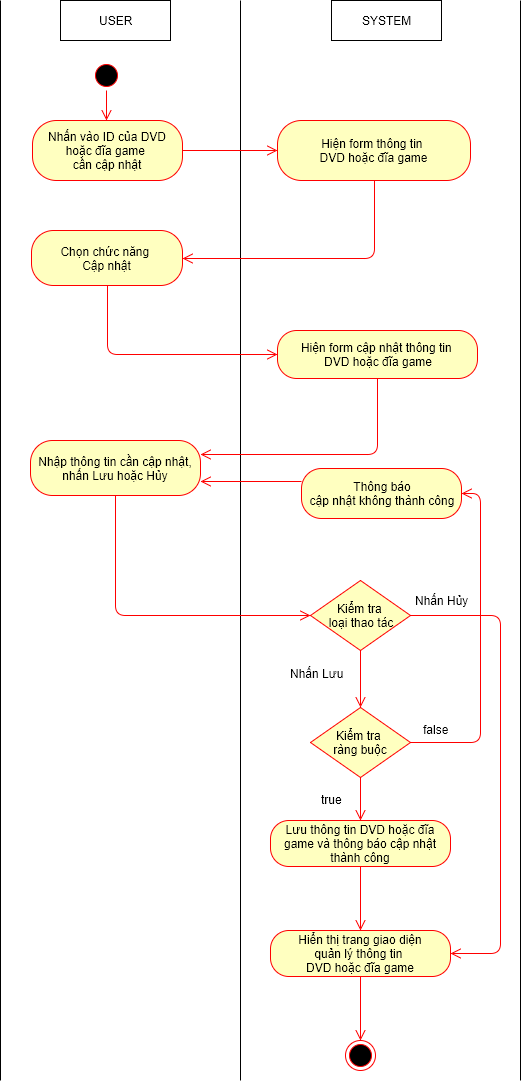

The diagram above was exported from draw.io. Its source (the exported page's mxGraphModel, read from the mxfile embedded in the PNG):
<mxGraphModel dx="872" dy="520" grid="1" gridSize="10" guides="1" tooltips="1" connect="1" arrows="1" fold="1" page="1" pageScale="1" pageWidth="826" pageHeight="1169" background="#ffffff" math="0" shadow="0">
  <root>
    <mxCell id="0" />
    <mxCell id="1" parent="0" />
    <mxCell id="509f2e2d5f3fb2f4-6" value="USER" style="html=1;" parent="1" vertex="1">
      <mxGeometry x="100" y="40" width="110" height="40" as="geometry" />
    </mxCell>
    <mxCell id="509f2e2d5f3fb2f4-8" value="SYSTEM" style="html=1;" parent="1" vertex="1">
      <mxGeometry x="371" y="40" width="110" height="40" as="geometry" />
    </mxCell>
    <mxCell id="509f2e2d5f3fb2f4-12" value="" style="endArrow=none;html=1;" parent="1" edge="1">
      <mxGeometry relative="1" as="geometry">
        <mxPoint x="280" y="1120" as="sourcePoint" />
        <mxPoint x="280" y="40" as="targetPoint" />
      </mxGeometry>
    </mxCell>
    <mxCell id="509f2e2d5f3fb2f4-15" value="" style="endArrow=none;html=1;" parent="1" edge="1">
      <mxGeometry x="560" y="40" as="geometry">
        <mxPoint x="560" y="1120" as="sourcePoint" />
        <mxPoint x="560" y="40" as="targetPoint" />
      </mxGeometry>
    </mxCell>
    <mxCell id="509f2e2d5f3fb2f4-18" value="" style="ellipse;html=1;shape=startState;fillColor=#000000;strokeColor=#ff0000;" parent="1" vertex="1">
      <mxGeometry x="131" y="100" width="30" height="30" as="geometry" />
    </mxCell>
    <mxCell id="509f2e2d5f3fb2f4-20" value="Nhấn vào ID của DVD hoặc đĩa game&amp;nbsp;&lt;div&gt;cần cập nhật&lt;/div&gt;" style="rounded=1;whiteSpace=wrap;html=1;arcSize=40;fillColor=#ffffc0;strokeColor=#ff0000;" parent="1" vertex="1">
      <mxGeometry x="72" y="160" width="150" height="60" as="geometry" />
    </mxCell>
    <mxCell id="509f2e2d5f3fb2f4-29" value="" style="html=1;align=left;verticalAlign=top;endArrow=open;endSize=8;strokeColor=#ff0000;entryX=0;entryY=0.5;exitX=1;exitY=0.5;" parent="1" source="509f2e2d5f3fb2f4-20" target="509f2e2d5f3fb2f4-35" edge="1">
      <mxGeometry x="154" y="338" as="geometry">
        <mxPoint x="340" y="423" as="targetPoint" />
        <mxPoint x="154" y="370" as="sourcePoint" />
        <mxPoint as="offset" />
      </mxGeometry>
    </mxCell>
    <mxCell id="509f2e2d5f3fb2f4-35" value="&lt;span&gt;Hiện form&amp;nbsp;&lt;/span&gt;&lt;span&gt;thông tin&amp;nbsp;&lt;/span&gt;&lt;div&gt;DVD hoặc đĩa game&lt;/div&gt;" style="rounded=1;whiteSpace=wrap;html=1;arcSize=40;fillColor=#ffffc0;strokeColor=#ff0000;" parent="1" vertex="1">
      <mxGeometry x="317" y="160" width="193" height="60" as="geometry" />
    </mxCell>
    <mxCell id="509f2e2d5f3fb2f4-40" value="" style="ellipse;html=1;shape=endState;fillColor=#000000;strokeColor=#ff0000;" parent="1" vertex="1">
      <mxGeometry x="385" y="1080" width="30" height="30" as="geometry" />
    </mxCell>
    <mxCell id="509f2e2d5f3fb2f4-41" value="" style="endArrow=none;html=1;" parent="1" edge="1">
      <mxGeometry x="40" y="40" as="geometry">
        <mxPoint x="40" y="1120" as="sourcePoint" />
        <mxPoint x="40" y="40" as="targetPoint" />
      </mxGeometry>
    </mxCell>
    <mxCell id="1f18c2f25de16f76-16" value="" style="html=1;align=left;verticalAlign=top;endArrow=open;endSize=8;strokeColor=#ff0000;exitX=0.5;exitY=1;edgeStyle=orthogonalEdgeStyle;entryX=1;entryY=0.5;" parent="1" source="509f2e2d5f3fb2f4-35" target="32" edge="1">
      <mxGeometry x="523" y="333" as="geometry">
        <mxPoint x="218" y="253" as="targetPoint" />
        <mxPoint x="380" y="270" as="sourcePoint" />
        <mxPoint as="offset" />
        <Array as="points">
          <mxPoint x="414" y="298" />
        </Array>
      </mxGeometry>
    </mxCell>
    <mxCell id="1f18c2f25de16f76-17" value="" style="html=1;align=left;verticalAlign=top;endArrow=open;endSize=8;strokeColor=#ff0000;exitX=0.5;exitY=1;" parent="1" source="509f2e2d5f3fb2f4-18" edge="1">
      <mxGeometry x="164" y="348" as="geometry">
        <mxPoint x="146" y="160" as="targetPoint" />
        <mxPoint x="225" y="333" as="sourcePoint" />
        <mxPoint as="offset" />
      </mxGeometry>
    </mxCell>
    <mxCell id="1f18c2f25de16f76-30" value="&lt;span style=&quot;line-height: 1.2&quot;&gt;Hiện form cập nhật&amp;nbsp;&lt;/span&gt;&lt;span&gt;thông tin&amp;nbsp;&lt;/span&gt;&lt;div&gt;&lt;span&gt;DVD hoặc đĩa game&lt;/span&gt;&lt;/div&gt;" style="rounded=1;whiteSpace=wrap;html=1;arcSize=40;fillColor=#ffffc0;strokeColor=#ff0000;" parent="1" vertex="1">
      <mxGeometry x="317" y="370" width="200" height="48" as="geometry" />
    </mxCell>
    <mxCell id="1f18c2f25de16f76-35" value="" style="html=1;align=left;verticalAlign=top;endArrow=open;endSize=8;strokeColor=#ff0000;exitX=0.5;exitY=1;entryX=0;entryY=0.5;" parent="1" source="1f18c2f25de16f76-40" target="1f18c2f25de16f76-42" edge="1">
      <mxGeometry x="-1" y="301" as="geometry">
        <mxPoint x="620" y="1020" as="targetPoint" />
        <mxPoint x="223" y="884" as="sourcePoint" />
        <mxPoint x="20" y="13" as="offset" />
        <Array as="points">
          <mxPoint x="155" y="655" />
        </Array>
      </mxGeometry>
    </mxCell>
    <mxCell id="1f18c2f25de16f76-40" value="Nhập thông tin cần cập nhật,&lt;div&gt;nhấn Lưu hoặc Hủy&lt;/div&gt;" style="rounded=1;whiteSpace=wrap;html=1;arcSize=40;fillColor=#ffffc0;strokeColor=#ff0000;" parent="1" vertex="1">
      <mxGeometry x="70" y="480" width="170" height="55" as="geometry" />
    </mxCell>
    <mxCell id="1f18c2f25de16f76-41" value="" style="html=1;align=left;verticalAlign=top;endArrow=open;endSize=8;strokeColor=#ff0000;exitX=0.5;exitY=1;edgeStyle=orthogonalEdgeStyle;entryX=1;entryY=0.25;" parent="1" source="1f18c2f25de16f76-30" target="1f18c2f25de16f76-40" edge="1">
      <mxGeometry x="399" y="866" as="geometry">
        <mxPoint x="350" y="799" as="targetPoint" />
        <mxPoint x="144" y="681" as="sourcePoint" />
        <mxPoint as="offset" />
        <Array as="points">
          <mxPoint x="417" y="494" />
        </Array>
      </mxGeometry>
    </mxCell>
    <mxCell id="1f18c2f25de16f76-42" value="Kiểm tra&amp;nbsp;&lt;div&gt;loại thao tác&lt;/div&gt;" style="rhombus;whiteSpace=wrap;html=1;fillColor=#ffffc0;strokeColor=#ff0000;" parent="1" vertex="1">
      <mxGeometry x="350" y="620" width="100" height="70" as="geometry" />
    </mxCell>
    <mxCell id="1f18c2f25de16f76-44" value="Thông báo&lt;div&gt;cập nhật không thành công&lt;/div&gt;" style="rounded=1;whiteSpace=wrap;html=1;arcSize=40;fillColor=#ffffc0;strokeColor=#ff0000;" parent="1" vertex="1">
      <mxGeometry x="341" y="508" width="160" height="50" as="geometry" />
    </mxCell>
    <mxCell id="1f18c2f25de16f76-48" value="Lưu thông tin DVD hoặc đĩa game&amp;nbsp;&lt;span&gt;và thông báo&amp;nbsp;&lt;/span&gt;&lt;span&gt;cập nhật thành công&lt;/span&gt;" style="rounded=1;whiteSpace=wrap;html=1;arcSize=40;fillColor=#ffffc0;strokeColor=#ff0000;" parent="1" vertex="1">
      <mxGeometry x="310" y="860" width="180" height="46" as="geometry" />
    </mxCell>
    <mxCell id="15" value="Kiểm tra&amp;nbsp;&lt;div&gt;ràng buộc&lt;/div&gt;" style="rhombus;whiteSpace=wrap;html=1;fillColor=#ffffc0;strokeColor=#ff0000;" parent="1" vertex="1">
      <mxGeometry x="350" y="747" width="100" height="70" as="geometry" />
    </mxCell>
    <mxCell id="16" value="" style="html=1;align=left;verticalAlign=top;endArrow=open;endSize=8;strokeColor=#ff0000;exitX=0.5;exitY=1;entryX=0.5;entryY=0;" parent="1" source="1f18c2f25de16f76-42" target="15" edge="1">
      <mxGeometry x="9" y="311" as="geometry">
        <mxPoint x="359" y="894" as="targetPoint" />
        <mxPoint x="233" y="894" as="sourcePoint" />
        <mxPoint x="20" y="13" as="offset" />
      </mxGeometry>
    </mxCell>
    <mxCell id="17" value="Nhấn Lưu" style="text;html=1;" parent="1" vertex="1">
      <mxGeometry x="328" y="700" width="64" height="30" as="geometry" />
    </mxCell>
    <mxCell id="18" value="" style="html=1;align=left;verticalAlign=top;endArrow=open;endSize=8;strokeColor=#ff0000;exitX=0;exitY=0.25;entryX=1;entryY=0.75;" parent="1" source="1f18c2f25de16f76-44" target="1f18c2f25de16f76-40" edge="1">
      <mxGeometry x="9" y="311" as="geometry">
        <mxPoint x="359" y="894" as="targetPoint" />
        <mxPoint x="233" y="894" as="sourcePoint" />
        <mxPoint x="20" y="13" as="offset" />
      </mxGeometry>
    </mxCell>
    <mxCell id="19" value="" style="html=1;align=left;verticalAlign=top;endArrow=open;endSize=8;strokeColor=#ff0000;exitX=0.5;exitY=1;entryX=0.5;entryY=0;" parent="1" source="15" target="1f18c2f25de16f76-48" edge="1">
      <mxGeometry x="10" y="412" as="geometry">
        <mxPoint x="400" y="1050" as="targetPoint" />
        <mxPoint x="400" y="1020" as="sourcePoint" />
        <mxPoint x="20" y="13" as="offset" />
      </mxGeometry>
    </mxCell>
    <mxCell id="20" value="true" style="text;html=1;resizable=0;points=[];autosize=1;align=left;verticalAlign=top;spacingTop=-4;" parent="1" vertex="1">
      <mxGeometry x="359" y="830" width="40" height="20" as="geometry" />
    </mxCell>
    <mxCell id="22" value="" style="html=1;align=left;verticalAlign=top;endArrow=open;endSize=8;strokeColor=#ff0000;edgeStyle=orthogonalEdgeStyle;exitX=1;exitY=0.5;entryX=1;entryY=0.5;" parent="1" source="15" target="1f18c2f25de16f76-44" edge="1">
      <mxGeometry x="365" y="1043" as="geometry">
        <mxPoint x="481" y="760" as="targetPoint" />
        <mxPoint x="449" y="984" as="sourcePoint" />
        <mxPoint as="offset" />
        <Array as="points">
          <mxPoint x="520" y="782" />
          <mxPoint x="520" y="533" />
        </Array>
      </mxGeometry>
    </mxCell>
    <mxCell id="23" value="false" style="text;html=1;resizable=0;points=[];autosize=1;align=left;verticalAlign=top;spacingTop=-4;" parent="1" vertex="1">
      <mxGeometry x="461" y="760" width="40" height="20" as="geometry" />
    </mxCell>
    <mxCell id="24" value="" style="html=1;align=left;verticalAlign=top;endArrow=open;endSize=8;strokeColor=#ff0000;exitX=0.5;exitY=1;" parent="1" source="30" edge="1">
      <mxGeometry x="9" y="492" as="geometry">
        <mxPoint x="400" y="1000" as="targetPoint" />
        <mxPoint x="399" y="1100" as="sourcePoint" />
        <mxPoint x="20" y="13" as="offset" />
      </mxGeometry>
    </mxCell>
    <mxCell id="27" value="" style="html=1;align=left;verticalAlign=top;endArrow=open;endSize=8;strokeColor=#ff0000;edgeStyle=orthogonalEdgeStyle;entryX=1;entryY=0.5;exitX=1;exitY=0.5;" parent="1" source="1f18c2f25de16f76-42" target="30" edge="1">
      <mxGeometry x="384" y="622" as="geometry">
        <mxPoint x="408.5" y="1155.5" as="targetPoint" />
        <mxPoint x="450" y="883" as="sourcePoint" />
        <mxPoint as="offset" />
        <Array as="points">
          <mxPoint x="540" y="655" />
          <mxPoint x="540" y="993" />
        </Array>
      </mxGeometry>
    </mxCell>
    <mxCell id="28" value="Nhấn Hủy" style="text;html=1;resizable=0;points=[];autosize=1;align=left;verticalAlign=top;spacingTop=-4;" parent="1" vertex="1">
      <mxGeometry x="453" y="631" width="70" height="20" as="geometry" />
    </mxCell>
    <mxCell id="31" value="" style="html=1;align=left;verticalAlign=top;endArrow=open;endSize=8;strokeColor=#ff0000;entryX=0.5;entryY=0;exitX=0.5;exitY=1;" parent="1" source="30" target="509f2e2d5f3fb2f4-40" edge="1">
      <mxGeometry x="19" y="502" as="geometry">
        <mxPoint x="410" y="1010" as="targetPoint" />
        <mxPoint x="460" y="1080" as="sourcePoint" />
        <mxPoint x="20" y="13" as="offset" />
      </mxGeometry>
    </mxCell>
    <mxCell id="32" value="Chọn chức năng&amp;nbsp;&lt;div&gt;Cập nhật&lt;/div&gt;" style="rounded=1;whiteSpace=wrap;html=1;arcSize=40;fillColor=#ffffc0;strokeColor=#ff0000;" parent="1" vertex="1">
      <mxGeometry x="71" y="270" width="151" height="55" as="geometry" />
    </mxCell>
    <mxCell id="33" value="" style="html=1;align=left;verticalAlign=top;endArrow=open;endSize=8;strokeColor=#ff0000;exitX=0.5;exitY=1;edgeStyle=orthogonalEdgeStyle;entryX=0;entryY=0.5;" parent="1" source="32" target="1f18c2f25de16f76-30" edge="1">
      <mxGeometry x="533" y="343" as="geometry">
        <mxPoint x="232" y="308" as="targetPoint" />
        <mxPoint x="424" y="230" as="sourcePoint" />
        <mxPoint as="offset" />
        <Array as="points">
          <mxPoint x="147" y="394" />
          <mxPoint x="317" y="394" />
        </Array>
      </mxGeometry>
    </mxCell>
    <mxCell id="30" value="Hiển thị trang giao diện&lt;div&gt;quản lý thông tin&amp;nbsp;&lt;/div&gt;&lt;div&gt;&lt;span&gt;DVD hoặc đĩa game&lt;/span&gt;&lt;/div&gt;" style="rounded=1;whiteSpace=wrap;html=1;arcSize=40;fillColor=#ffffc0;strokeColor=#ff0000;" parent="1" vertex="1">
      <mxGeometry x="310" y="970" width="180" height="46" as="geometry" />
    </mxCell>
    <mxCell id="34" value="" style="html=1;align=left;verticalAlign=top;endArrow=open;endSize=8;strokeColor=#ff0000;exitX=0.5;exitY=1;" parent="1" source="1f18c2f25de16f76-48" target="30" edge="1">
      <mxGeometry x="9" y="492" as="geometry">
        <mxPoint x="400" y="1000" as="targetPoint" />
        <mxPoint x="400" y="906" as="sourcePoint" />
        <mxPoint x="20" y="13" as="offset" />
      </mxGeometry>
    </mxCell>
  </root>
</mxGraphModel>